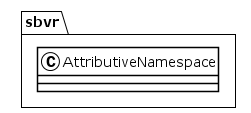

The diagram above was rendered by PlantUML. Its source (embedded in the PNG):
@startuml
!theme plain
package sbvr {
class AttributiveNamespace {
}
}
@enduml